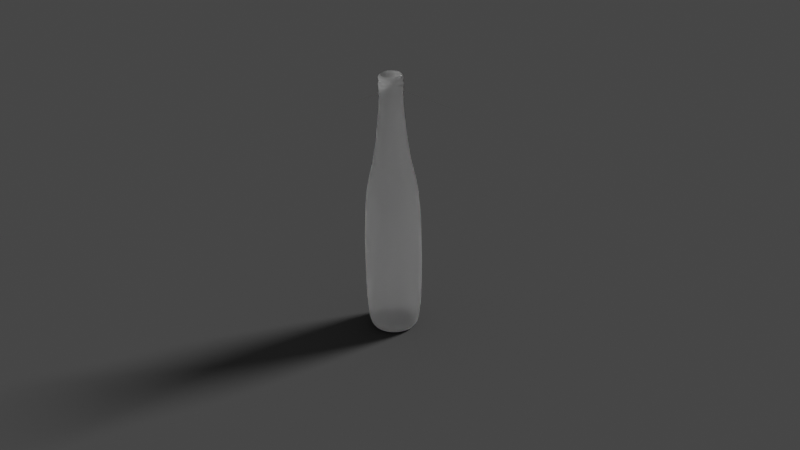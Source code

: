 # Source: 2019.03.05.blend  (saved by Blender 2.80.46; exported with 4.5.12 LTS)
import bpy
from mathutils import Matrix  # noqa: F401  (used for matrix-valued properties, if any)

bpy.ops.wm.read_factory_settings(use_empty=True)
scene = bpy.context.scene
scene.name = 'Scene'

# ---- collections
col_collection = bpy.data.collections.new('Collection'); scene.collection.children.link(col_collection)

# ---- materials (node trees are filled in below, after node groups)
mat_glass = bpy.data.materials.new('Glass')
mat_glass.roughness = 0.25

# ---- material node trees
mat_glass.use_nodes = True; mat_glass.node_tree.nodes.clear()
_N = mat_glass.node_tree.nodes; _L = mat_glass.node_tree.links
n0 = _N.new('ShaderNodeBsdfTranslucent'); n0.name = 'Translucent BSDF'; n0.location = (-423, -53)
n1 = _N.new('ShaderNodeMixShader'); n1.name = 'Mix Shader'; n1.location = (-196, 134)
n2 = _N.new('ShaderNodeBsdfGlass'); n2.name = 'Glass BSDF'; n2.location = (-461, 222)
n2.distribution = 'BECKMANN'
n2.inputs[2].default_value = 1.45
n3 = _N.new('ShaderNodeOutputMaterial'); n3.name = 'Material Output'; n3.location = (72, 143)
_L.new(n2.outputs[0], n1.inputs[1])
_L.new(n0.outputs[0], n1.inputs[2])
_L.new(n1.outputs[0], n3.inputs[0])
n3.is_active_output = True

# ---- world
world_world = bpy.data.worlds.new('World'); scene.world = world_world
world_world.use_nodes = True; world_world.node_tree.nodes.clear()
_N = world_world.node_tree.nodes; _L = world_world.node_tree.links
n0 = _N.new('ShaderNodeOutputWorld'); n0.name = 'World Output'; n0.location = (300, 300)
n1 = _N.new('ShaderNodeBackground'); n1.name = 'Background'; n1.location = (10, 300)
n1.inputs[0].default_value = (0.05088, 0.05088, 0.05088, 1.0)
_L.new(n1.outputs[0], n0.inputs[0])
n0.is_active_output = True
world_world.color = (0.05088, 0.05088, 0.05088)
world_world.use_sun_shadow = False
world_world.sun_shadow_jitter_overblur = 0.0

# ---- cameras
cam_camera_001 = bpy.data.cameras.new('Camera.001')
cam_camera_001.dof.focus_distance = 0.0

# ---- lights
light_sun = bpy.data.lights.new('Sun', 'SUN')
light_sun.transmission_factor = 0.0
light_sun.angle = 0.2487
light_sun.energy = 1.0
light_sun.shadow_buffer_clip_start = 0.5
light_sun.shadow_soft_size = 0.125

# ---- meshes
me_cylinder = bpy.data.meshes.new('Cylinder')
me_cylinder.from_pydata([(0.0, 1.0, -1.0), (-2.16e-08, 0.3524, 6.94), (0.7071, 0.7071, -1.0), (-1.247e-09, 0.8326, -1.107), (1.0, -4.371e-08, -1.0), (0.5887, 0.5887, -1.107), (0.7071, -0.7071, -1.0), (-5.241e-08, -0.3524, 7.14), (-8.742e-08, -1.0, -1.0), (-5.241e-08, -0.3524, 6.94), (-0.7071, -0.7071, -1.0), (-0.2492, 0.2492, 7.14), (-1.0, 1.192e-08, -1.0), (0.2492, 0.2492, 7.14), (-0.7071, 0.7071, -1.0), (-0.2492, 0.2492, 6.94), (-0.5887, -0.5887, -1.107), (0.2492, 0.2492, 6.94), (0.3524, -1.147e-08, 6.94), (0.2492, -0.2492, 6.94), (-0.8326, 1.118e-08, -1.107), (0.3524, -1.147e-08, 7.14), (-0.3524, 8.14e-09, 6.94), (-0.4901, 0.4901, -1.107), (-0.6931, 1.055e-08, -1.107), (-0.4901, -0.4901, -1.107), (-7.039e-08, -0.6931, -1.107), (0.4901, -0.4901, -1.107), (0.6931, -2.801e-08, -1.107), (-0.2492, -0.2492, 6.94), (0.4901, 0.4901, -1.107), (-9.802e-09, 0.6931, -1.107), (-1.333e-08, 0.5966, 4.448), (0.4219, 0.4219, 4.448), (0.5966, -2.458e-08, 4.448), (0.4219, -0.4219, 4.448), (-6.549e-08, -0.5966, 4.448), (-0.4219, -0.4219, 4.448), (-0.5966, 8.617e-09, 4.448), (-0.4219, 0.4219, 4.448), (0.7071, 0.7071, 3.735), (1.0, -4.371e-08, 3.735), (0.7071, -0.7071, 3.735), (-8.742e-08, -1.0, 3.735), (-0.7071, -0.7071, 3.735), (-1.0, 1.192e-08, 3.735), (-0.7071, 0.7071, 3.735), (0.0, 1.0, 3.735), (0.2492, -0.2492, 7.14), (-0.3524, 8.14e-09, 7.14), (0.8326, -3.515e-08, -1.107), (0.5887, -0.5887, -1.107), (-7.403e-08, -0.8326, -1.107), (-0.2492, -0.2492, 7.14), (-0.3127, -0.3127, 7.04), (-0.5887, 0.5887, -1.107), (-0.3723, 0.3723, -1.056), (-0.5266, 6.226e-09, -1.056), (-0.3723, -0.3723, -1.056), (-6.452e-08, -0.5266, -1.056), (0.3723, -0.3723, -1.056), (0.5266, -2.307e-08, -1.056), (0.3723, 0.3723, -1.056), (-1.848e-08, 0.5266, -1.056), (-0.4422, 6.891e-09, 7.04), (0.3127, -0.3127, 7.04), (0.4422, -1.771e-08, 7.04), (0.3127, 0.3127, 7.04), (-5.96e-08, 0.0, -1.056), (-0.3127, 0.3127, 7.04), (-5.925e-08, -0.4422, 7.04), (-2.059e-08, 0.4422, 7.04), (-2.16e-08, 0.3524, 7.14), (-5.925e-08, -0.4422, 7.24), (-0.3127, 0.3127, 7.24), (0.3127, 0.3127, 7.24), (0.4422, -1.771e-08, 7.24), (0.3127, -0.3127, 7.24), (-0.4422, 6.891e-09, 7.24), (-0.3127, -0.3127, 7.24), (-2.059e-08, 0.4422, 7.24), (0.2492, 0.2492, 7.34), (-0.3524, 8.14e-09, 7.34), (-2.16e-08, 0.3524, 7.34), (-5.241e-08, -0.3524, 7.34), (-0.2492, 0.2492, 7.34), (0.3524, -1.147e-08, 7.34), (0.2492, -0.2492, 7.34), (-0.2492, -0.2492, 7.34), (-0.2168, 0.2168, 7.34), (0.2168, -0.2168, 7.34), (-2.253e-08, 0.3065, 7.34), (0.2168, 0.2168, 7.34), (0.3065, -8.521e-09, 7.34), (-0.2168, -0.2168, 7.34), (-4.933e-08, -0.3065, 7.34), (-0.3065, 8.535e-09, 7.34), (-6.231e-08, -0.5421, 4.446), (-0.3834, 0.3834, 4.446), (0.3834, 0.3834, 4.446), (0.5421, -2.134e-08, 4.446), (0.3834, -0.3834, 4.446), (-0.5421, 8.819e-09, 4.446), (-0.3834, -0.3834, 4.446), (-1.492e-08, 0.5421, 4.446), (0.2275, -0.2275, 6.93), (0.3217, -9.495e-09, 6.93), (-2.203e-08, 0.3217, 6.93), (-0.2275, 0.2275, 6.93), (-0.3217, 8.404e-09, 6.93), (-0.2275, -0.2275, 6.93), (-5.016e-08, -0.3217, 6.93), (0.2275, 0.2275, 6.93), (-8.177e-08, -0.934, 3.734), (-0.6604, 0.6604, 3.734), (0.6604, 0.6604, 3.734), (0.934, -3.677e-08, 3.734), (0.6604, -0.6604, 3.734), (-0.934, 1.519e-08, 3.734), (-0.6604, -0.6604, 3.734), (-1.222e-10, 0.934, 3.734), (-8.177e-08, -0.934, -0.9883), (-0.6604, 0.6604, -0.9883), (0.6604, 0.6604, -0.9883), (0.934, -3.677e-08, -0.9883), (0.6604, -0.6604, -0.9883), (-0.934, 1.519e-08, -0.9883), (-0.6604, -0.6604, -0.9883), (-1.222e-10, 0.934, -0.9883), (-7.766e-08, -0.7605, -0.9601), (-0.5378, 0.5378, -0.9601), (0.5378, 0.5378, -0.9601), (0.7605, -2.856e-08, -0.9601), (0.5378, -0.5378, -0.9601), (-0.7605, 1.375e-08, -0.9601), (-0.5378, -0.5378, -0.9601), (-1.117e-08, 0.7605, -0.9601), (-5.96e-08, 0.0, -0.9601)], [], [(32, 1, 17, 33), (33, 17, 18, 34), (34, 18, 19, 35), (35, 19, 9, 36), (36, 9, 29, 37), (37, 29, 22, 38), (56, 63, 68, 57), (38, 22, 15, 39), (39, 15, 1, 32), (15, 22, 64, 69), (30, 28, 61, 62), (23, 31, 63, 56), (27, 26, 59, 60), (19, 18, 66, 65), (17, 1, 71, 67), (26, 25, 58, 59), (10, 12, 24, 25), (4, 6, 27, 28), (0, 2, 30, 31), (14, 0, 31, 23), (8, 10, 25, 26), (2, 4, 28, 30), (12, 14, 23, 24), (6, 8, 26, 27), (46, 39, 32, 47), (45, 38, 39, 46), (44, 37, 38, 45), (43, 36, 37, 44), (42, 35, 36, 43), (41, 34, 35, 42), (40, 33, 34, 41), (47, 32, 33, 40), (0, 47, 40, 2), (2, 40, 41, 4), (4, 41, 42, 6), (6, 42, 43, 8), (8, 43, 44, 10), (10, 44, 45, 12), (12, 45, 46, 14), (14, 46, 47, 0), (25, 24, 57, 58), (24, 23, 56, 57), (63, 62, 61, 68), (22, 29, 54, 64), (28, 27, 60, 61), (31, 30, 62, 63), (59, 58, 57, 68), (29, 9, 70, 54), (60, 59, 68, 61), (18, 17, 67, 66), (9, 19, 65, 70), (1, 15, 69, 71), (69, 64, 49, 11), (65, 66, 21, 48), (67, 71, 72, 13), (64, 54, 53, 49), (71, 69, 11, 72), (66, 67, 13, 21), (70, 65, 48, 7), (54, 70, 7, 53), (7, 48, 77, 73), (21, 13, 75, 76), (49, 53, 79, 78), (13, 72, 80, 75), (48, 21, 76, 77), (72, 11, 74, 80), (11, 49, 78, 74), (53, 7, 73, 79), (79, 73, 84, 88), (73, 77, 87, 84), (76, 75, 81, 86), (78, 79, 88, 82), (75, 80, 83, 81), (77, 76, 86, 87), (80, 74, 85, 83), (74, 78, 82, 85), (82, 88, 94, 96), (81, 83, 91, 92), (87, 86, 93, 90), (83, 85, 89, 91), (85, 82, 96, 89), (88, 84, 95, 94), (84, 87, 90, 95), (86, 81, 92, 93), (129, 133, 132, 137), (105, 106, 100, 101), (107, 108, 98, 104), (108, 109, 102, 98), (110, 111, 97, 103), (111, 105, 101, 97), (106, 112, 99, 100), (109, 110, 103, 102), (112, 107, 104, 99), (92, 91, 107, 112), (96, 94, 110, 109), (93, 92, 112, 106), (95, 90, 105, 111), (94, 95, 111, 110), (89, 96, 109, 108), (91, 89, 108, 107), (90, 93, 106, 105), (102, 103, 119, 118), (99, 104, 120, 115), (101, 100, 116, 117), (104, 98, 114, 120), (98, 102, 118, 114), (103, 97, 113, 119), (97, 101, 117, 113), (100, 99, 115, 116), (114, 118, 126, 122), (119, 113, 121, 127), (113, 117, 125, 121), (116, 115, 123, 124), (118, 119, 127, 126), (115, 120, 128, 123), (117, 116, 124, 125), (120, 114, 122, 128), (123, 128, 136, 131), (125, 124, 132, 133), (128, 122, 130, 136), (122, 126, 134, 130), (127, 121, 129, 135), (121, 125, 133, 129), (124, 123, 131, 132), (126, 127, 135, 134), (132, 131, 136, 137), (130, 134, 137, 136), (135, 129, 137, 134)])
me_cylinder.polygons.foreach_set('use_smooth', [True] * 128)
_uv = me_cylinder.uv_layers.new(name='UVMap')
_uv.uv.foreach_set('vector', [1.0, 0.925, 1.0, 1.0, 0.875, 1.0, 0.875, 0.925, 0.875, 0.925, 0.875, 1.0, 0.75, 1.0, 0.75, 0.925, 0.75, 0.925, 0.75, 1.0, 0.625, 1.0, 0.625, 0.925, 0.625, 0.925, 0.625, 1.0, 0.5, 1.0, 0.5, 0.925, 0.5, 0.925, 0.5, 1.0, 0.375, 1.0, 0.375, 0.925, 0.375, 0.925, 0.375, 1.0, 0.25, 1.0, 0.25, 0.925, 0.125, 0.5, 0.0, 0.5, 0.25, 0.5, 0.25, 0.5, 0.25, 0.925, 0.25, 1.0, 0.125, 1.0, 0.125, 0.925, 0.125, 0.925, 0.125, 1.0, 0.0, 1.0, 0.0, 0.925, 0.125, 1.0, 0.25, 1.0, 0.25, 1.0, 0.125, 1.0, 0.875, 0.5, 0.75, 0.5, 0.75, 0.5, 0.875, 0.5, 0.125, 0.5, 0.0, 0.5, 0.0, 0.5, 0.125, 0.5, 0.625, 0.5, 0.5, 0.5, 0.5, 0.5, 0.625, 0.5, 0.625, 1.0, 0.75, 1.0, 0.75, 1.0, 0.625, 1.0, 0.875, 1.0, 1.0, 1.0, 1.0, 1.0, 0.875, 1.0, 0.5, 0.5, 0.375, 0.5, 0.375, 0.5, 0.5, 0.5, 0.375, 0.5, 0.25, 0.5, 0.25, 0.5, 0.375, 0.5, 0.75, 0.5, 0.625, 0.5, 0.625, 0.5, 0.75, 0.5, 1.0, 0.5, 0.875, 0.5, 0.875, 0.5, 1.0, 0.5, 0.125, 0.5, 0.0, 0.5, 0.0, 0.5, 0.125, 0.5, 0.5, 0.5, 0.375, 0.5, 0.375, 0.5, 0.5, 0.5, 0.875, 0.5, 0.75, 0.5, 0.75, 0.5, 0.875, 0.5, 0.25, 0.5, 0.125, 0.5, 0.125, 0.5, 0.25, 0.5, 0.625, 0.5, 0.5, 0.5, 0.5, 0.5, 0.625, 0.5, 0.125, 0.8825, 0.125, 0.925, 0.0, 0.925, 0.0, 0.8825, 0.25, 0.8825, 0.25, 0.925, 0.125, 0.925, 0.125, 0.8825, 0.375, 0.8825, 0.375, 0.925, 0.25, 0.925, 0.25, 0.8825, 0.5, 0.8825, 0.5, 0.925, 0.375, 0.925, 0.375, 0.8825, 0.625, 0.8825, 0.625, 0.925, 0.5, 0.925, 0.5, 0.8825, 0.75, 0.8825, 0.75, 0.925, 0.625, 0.925, 0.625, 0.8825, 0.875, 0.8825, 0.875, 0.925, 0.75, 0.925, 0.75, 0.8825, 1.0, 0.8825, 1.0, 0.925, 0.875, 0.925, 0.875, 0.8825, 1.0, 0.5, 1.0, 0.8825, 0.875, 0.8825, 0.875, 0.5, 0.875, 0.5, 0.875, 0.8825, 0.75, 0.8825, 0.75, 0.5, 0.75, 0.5, 0.75, 0.8825, 0.625, 0.8825, 0.625, 0.5, 0.625, 0.5, 0.625, 0.8825, 0.5, 0.8825, 0.5, 0.5, 0.5, 0.5, 0.5, 0.8825, 0.375, 0.8825, 0.375, 0.5, 0.375, 0.5, 0.375, 0.8825, 0.25, 0.8825, 0.25, 0.5, 0.25, 0.5, 0.25, 0.8825, 0.125, 0.8825, 0.125, 0.5, 0.125, 0.5, 0.125, 0.8825, 0.0, 0.8825, 0.0, 0.5, 0.375, 0.5, 0.25, 0.5, 0.25, 0.5, 0.375, 0.5, 0.25, 0.5, 0.125, 0.5, 0.125, 0.5, 0.25, 0.5, 1.0, 0.5, 0.875, 0.5, 0.75, 0.5, 1.0, 0.5, 0.25, 1.0, 0.375, 1.0, 0.375, 1.0, 0.25, 1.0, 0.75, 0.5, 0.625, 0.5, 0.625, 0.5, 0.75, 0.5, 1.0, 0.5, 0.875, 0.5, 0.875, 0.5, 1.0, 0.5, 0.5, 0.5, 0.375, 0.5, 0.25, 0.5, 0.5, 0.5, 0.375, 1.0, 0.5, 1.0, 0.5, 1.0, 0.375, 1.0, 0.625, 0.5, 0.5, 0.5, 0.75, 0.5, 0.75, 0.5, 0.75, 1.0, 0.875, 1.0, 0.875, 1.0, 0.75, 1.0, 0.5, 1.0, 0.625, 1.0, 0.625, 1.0, 0.5, 1.0, 0.0, 1.0, 0.125, 1.0, 0.125, 1.0, 0.0, 1.0, 0.125, 1.0, 0.25, 1.0, 0.25, 1.0, 0.125, 1.0, 0.625, 1.0, 0.75, 1.0, 0.75, 1.0, 0.625, 1.0, 0.875, 1.0, 1.0, 1.0, 1.0, 1.0, 0.875, 1.0, 0.25, 1.0, 0.375, 1.0, 0.375, 1.0, 0.25, 1.0, 0.0, 1.0, 0.125, 1.0, 0.125, 1.0, 0.0, 1.0, 0.75, 1.0, 0.875, 1.0, 0.875, 1.0, 0.75, 1.0, 0.5, 1.0, 0.625, 1.0, 0.625, 1.0, 0.5, 1.0, 0.375, 1.0, 0.5, 1.0, 0.5, 1.0, 0.375, 1.0, 0.5, 1.0, 0.625, 1.0, 0.625, 1.0, 0.5, 1.0, 0.75, 1.0, 0.875, 1.0, 0.875, 1.0, 0.75, 1.0, 0.25, 1.0, 0.375, 1.0, 0.375, 1.0, 0.25, 1.0, 0.875, 1.0, 1.0, 1.0, 1.0, 1.0, 0.875, 1.0, 0.625, 1.0, 0.75, 1.0, 0.75, 1.0, 0.625, 1.0, 0.0, 1.0, 0.125, 1.0, 0.125, 1.0, 0.0, 1.0, 0.125, 1.0, 0.25, 1.0, 0.25, 1.0, 0.125, 1.0, 0.375, 1.0, 0.5, 1.0, 0.5, 1.0, 0.375, 1.0, 0.375, 1.0, 0.5, 1.0, 0.5, 1.0, 0.375, 1.0, 0.5, 1.0, 0.625, 1.0, 0.625, 1.0, 0.5, 1.0, 0.75, 1.0, 0.875, 1.0, 0.875, 1.0, 0.75, 1.0, 0.25, 1.0, 0.375, 1.0, 0.375, 1.0, 0.25, 1.0, 0.875, 1.0, 1.0, 1.0, 1.0, 1.0, 0.875, 1.0, 0.625, 1.0, 0.75, 1.0, 0.75, 1.0, 0.625, 1.0, 0.0, 1.0, 0.125, 1.0, 0.125, 1.0, 0.0, 1.0, 0.125, 1.0, 0.25, 1.0, 0.25, 1.0, 0.125, 1.0, 0.25, 1.0, 0.375, 1.0, 0.375, 1.0, 0.25, 1.0, 0.875, 1.0, 1.0, 1.0, 1.0, 1.0, 0.875, 1.0, 0.625, 1.0, 0.75, 1.0, 0.75, 1.0, 0.625, 1.0, 0.0, 1.0, 0.125, 1.0, 0.125, 1.0, 0.0, 1.0, 0.125, 1.0, 0.25, 1.0, 0.25, 1.0, 0.125, 1.0, 0.375, 1.0, 0.5, 1.0, 0.5, 1.0, 0.375, 1.0, 0.5, 1.0, 0.625, 1.0, 0.625, 1.0, 0.5, 1.0, 0.75, 1.0, 0.875, 1.0, 0.875, 1.0, 0.75, 1.0, 0.5, 1.0, 0.625, 1.0, 0.75, 1.0, 0.5, 1.0, 0.625, 1.0, 0.75, 1.0, 0.75, 1.0, 0.625, 1.0, 0.0, 1.0, 0.125, 1.0, 0.125, 1.0, 0.0, 1.0, 0.125, 1.0, 0.25, 1.0, 0.25, 1.0, 0.125, 1.0, 0.375, 1.0, 0.5, 1.0, 0.5, 1.0, 0.375, 1.0, 0.5, 1.0, 0.625, 1.0, 0.625, 1.0, 0.5, 1.0, 0.75, 1.0, 0.875, 1.0, 0.875, 1.0, 0.75, 1.0, 0.25, 1.0, 0.375, 1.0, 0.375, 1.0, 0.25, 1.0, 0.875, 1.0, 1.0, 1.0, 1.0, 1.0, 0.875, 1.0, 0.875, 1.0, 1.0, 1.0, 1.0, 1.0, 0.875, 1.0, 0.25, 1.0, 0.375, 1.0, 0.375, 1.0, 0.25, 1.0, 0.75, 1.0, 0.875, 1.0, 0.875, 1.0, 0.75, 1.0, 0.5, 1.0, 0.625, 1.0, 0.625, 1.0, 0.5, 1.0, 0.375, 1.0, 0.5, 1.0, 0.5, 1.0, 0.375, 1.0, 0.125, 1.0, 0.25, 1.0, 0.25, 1.0, 0.125, 1.0, 0.0, 1.0, 0.125, 1.0, 0.125, 1.0, 0.0, 1.0, 0.625, 1.0, 0.75, 1.0, 0.75, 1.0, 0.625, 1.0, 0.25, 1.0, 0.375, 1.0, 0.375, 1.0, 0.25, 1.0, 0.875, 1.0, 1.0, 1.0, 1.0, 1.0, 0.875, 1.0, 0.625, 1.0, 0.75, 1.0, 0.75, 1.0, 0.625, 1.0, 0.0, 1.0, 0.125, 1.0, 0.125, 1.0, 0.0, 1.0, 0.125, 1.0, 0.25, 1.0, 0.25, 1.0, 0.125, 1.0, 0.375, 1.0, 0.5, 1.0, 0.5, 1.0, 0.375, 1.0, 0.5, 1.0, 0.625, 1.0, 0.625, 1.0, 0.5, 1.0, 0.75, 1.0, 0.875, 1.0, 0.875, 1.0, 0.75, 1.0, 0.125, 1.0, 0.25, 1.0, 0.25, 1.0, 0.125, 1.0, 0.375, 1.0, 0.5, 1.0, 0.5, 1.0, 0.375, 1.0, 0.5, 1.0, 0.625, 1.0, 0.625, 1.0, 0.5, 1.0, 0.75, 1.0, 0.875, 1.0, 0.875, 1.0, 0.75, 1.0, 0.25, 1.0, 0.375, 1.0, 0.375, 1.0, 0.25, 1.0, 0.875, 1.0, 1.0, 1.0, 1.0, 1.0, 0.875, 1.0, 0.625, 1.0, 0.75, 1.0, 0.75, 1.0, 0.625, 1.0, 0.0, 1.0, 0.125, 1.0, 0.125, 1.0, 0.0, 1.0, 0.875, 1.0, 1.0, 1.0, 1.0, 1.0, 0.875, 1.0, 0.625, 1.0, 0.75, 1.0, 0.75, 1.0, 0.625, 1.0, 0.0, 1.0, 0.125, 1.0, 0.125, 1.0, 0.0, 1.0, 0.125, 1.0, 0.25, 1.0, 0.25, 1.0, 0.125, 1.0, 0.375, 1.0, 0.5, 1.0, 0.5, 1.0, 0.375, 1.0, 0.5, 1.0, 0.625, 1.0, 0.625, 1.0, 0.5, 1.0, 0.75, 1.0, 0.875, 1.0, 0.875, 1.0, 0.75, 1.0, 0.25, 1.0, 0.375, 1.0, 0.375, 1.0, 0.25, 1.0, 0.75, 1.0, 0.875, 1.0, 1.0, 1.0, 0.75, 1.0, 0.125, 1.0, 0.25, 1.0, 0.0, 1.0, 0.0, 1.0, 0.375, 1.0, 0.5, 1.0, 0.25, 1.0, 0.25, 1.0])
me_cylinder.materials.append(mat_glass)
me_cylinder.use_remesh_preserve_volume = False
me_cylinder.use_remesh_preserve_attributes = False
me_cylinder.use_mirror_vertex_groups = False
me_cylinder.update()
me_plane = bpy.data.meshes.new('Plane')
me_plane.from_pydata([(-1.0, -1.0, 0.0), (1.0, -1.0, 0.0), (-1.0, 1.0, 0.0), (1.0, 1.0, 0.0)], [], [(0, 1, 3, 2)])
_uv = me_plane.uv_layers.new(name='UVMap')
_uv.uv.foreach_set('vector', [0.0, 0.0, 1.0, 0.0, 1.0, 1.0, 0.0, 1.0])
me_plane.use_remesh_preserve_volume = False
me_plane.use_remesh_preserve_attributes = False
me_plane.use_mirror_vertex_groups = False
me_plane.update()

# ---- objects
ob_cylinder = bpy.data.objects.new('Cylinder', me_cylinder)
ob_plane = bpy.data.objects.new('Plane', me_plane)
ob_sun = bpy.data.objects.new('Sun', light_sun)
ob_camera = bpy.data.objects.new('Camera', cam_camera_001)

# ---- transforms, parenting, visibility, modifiers, constraints
ob_cylinder.location = (0.0, 0.0, 0.0)
ob_cylinder.lineart.crease_threshold = 0.0
_m = ob_cylinder.modifiers.new('Bevel', 'BEVEL')
_m.limit_method = 'WEIGHT'
_m = ob_cylinder.modifiers.new('Subdivision', 'SUBSURF')
_m.uv_smooth = 'PRESERVE_CORNERS'
_m.levels = 3
_m.show_only_control_edges = False
ob_plane.location = (0.0, 0.0, -1.114)
ob_plane.scale = (14.42, 14.42, 14.42)
ob_plane.is_shadow_catcher = True
ob_plane.lineart.crease_threshold = 0.0
ob_sun.location = (2.956, 13.55, 10.76)
ob_sun.rotation_euler = (-0.9345, -0.0621, -0.4109)
ob_sun.lineart.crease_threshold = 0.0
ob_camera.location = (21.43, -20.99, 18.68)
ob_camera.rotation_euler = (1.074, 0.0118, 0.7824)
ob_camera.scale = (1.0, 1.0, 1.0)
ob_camera.lineart.crease_threshold = 0.0

# ---- collection membership
col_collection.objects.link(ob_cylinder)
col_collection.objects.link(ob_plane)
col_collection.objects.link(ob_sun)
col_collection.objects.link(ob_camera)

# ---- scene / render settings (as saved in the file)
scene.camera = ob_camera
scene.frame_start = 1; scene.frame_end = 250; scene.frame_set(1)
scene.render.engine = 'CYCLES'
scene.cycles.samples = 128
scene.cycles.sampling_pattern = 'TABULATED_SOBOL'
scene.cycles.use_adaptive_sampling = False
scene.cycles.use_light_tree = False
scene.cycles.max_bounces = 16
scene.cycles.diffuse_bounces = 0
scene.cycles.glossy_bounces = 6
scene.cycles.transmission_bounces = 16
scene.cycles.transparent_max_bounces = 6
scene.view_settings.view_transform = 'Filmic'
bpy.context.view_layer.update()
